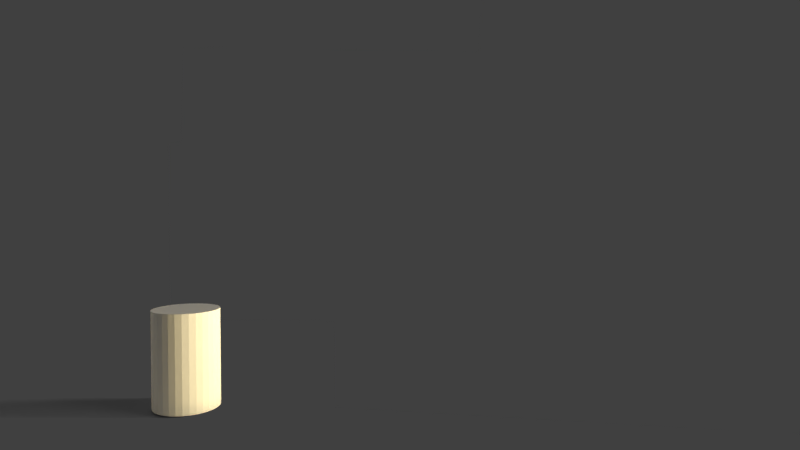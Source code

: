 # Source: Escena1Toma8.blend  (saved by Blender 2.78.5; exported with 4.5.12 LTS)
import bpy
from mathutils import Matrix  # noqa: F401  (used for matrix-valued properties, if any)

bpy.ops.wm.read_factory_settings(use_empty=True)
scene = bpy.context.scene
scene.name = 'Scene'

# ---- collections
col_collection_1 = bpy.data.collections.new('Collection 1'); scene.collection.children.link(col_collection_1)
col_rig_link = bpy.data.collections.new('Rig Link')  # instanced only; not linked into the scene

# ---- materials (node trees are filled in below, after node groups)
mat_pantalon = bpy.data.materials.new('Pantalon')
mat_material_003 = bpy.data.materials.new('Material.003')
mat_material_003.alpha_threshold = 0.0
mat_material_003.roughness = 0.5
mat_sueta = bpy.data.materials.new('sueta')

# ---- material node trees
mat_material_003.use_nodes = True; mat_material_003.node_tree.nodes.clear()
_N = mat_material_003.node_tree.nodes; _L = mat_material_003.node_tree.links
n0 = _N.new('ShaderNodeOutputMaterial'); n0.name = 'Material Output'; n0.location = (300, 300)
n1 = _N.new('ShaderNodeEmission'); n1.name = 'Emission'; n1.location = (10, 300)
n1.inputs[0].default_value = (0.8, 0.6367, 0.3071, 1.0)
n1.inputs[1].default_value = 15.8
_L.new(n1.outputs[0], n0.inputs[0])
n0.is_active_output = True

# ---- world
world_world = bpy.data.worlds.new('World'); scene.world = world_world
world_world.color = (0.05088, 0.05088, 0.05088)
world_world.use_sun_shadow = False
world_world.sun_shadow_jitter_overblur = 0.0
world_world.cycles.sampling_method = 'MANUAL'

# ---- cameras
cam_camera = bpy.data.cameras.new('Camera')
cam_camera.clip_end = 100.0
cam_camera.lens = 24.0
cam_camera.sensor_width = 32.0
cam_camera.sensor_height = 18.0
cam_camera.ortho_scale = 7.314
cam_camera.dof.focus_distance = 0.0

# ---- lights
light_hemi = bpy.data.lights.new('Hemi', 'SUN')
light_hemi.transmission_factor = 0.0
light_hemi.angle = 0.1993
light_hemi.energy = 1.0
light_hemi.shadow_buffer_clip_start = 0.5
light_hemi.shadow_soft_size = 0.1
light_hemi.shadow_cascade_max_distance = 1000.0

# ---- meshes
me_cylinder = bpy.data.meshes.new('Cylinder')
me_cylinder.from_pydata([(0.0, 1.0, -1.0), (0.0, 1.0, 1.0), (0.1951, 0.9808, -1.0), (0.1951, 0.9808, 1.0), (0.3827, 0.9239, -1.0), (0.3827, 0.9239, 1.0), (0.5556, 0.8315, -1.0), (0.5556, 0.8315, 1.0), (0.7071, 0.7071, -1.0), (0.7071, 0.7071, 1.0), (0.8315, 0.5556, -1.0), (0.8315, 0.5556, 1.0), (0.9239, 0.3827, -1.0), (0.9239, 0.3827, 1.0), (0.9808, 0.1951, -1.0), (0.9808, 0.1951, 1.0), (1.0, 7.55e-08, -1.0), (1.0, 7.55e-08, 1.0), (0.9808, -0.1951, -1.0), (0.9808, -0.1951, 1.0), (0.9239, -0.3827, -1.0), (0.9239, -0.3827, 1.0), (0.8315, -0.5556, -1.0), (0.8315, -0.5556, 1.0), (0.7071, -0.7071, -1.0), (0.7071, -0.7071, 1.0), (0.5556, -0.8315, -1.0), (0.5556, -0.8315, 1.0), (0.3827, -0.9239, -1.0), (0.3827, -0.9239, 1.0), (0.1951, -0.9808, -1.0), (0.1951, -0.9808, 1.0), (-3.258e-07, -1.0, -1.0), (-3.258e-07, -1.0, 1.0), (-0.1951, -0.9808, -1.0), (-0.1951, -0.9808, 1.0), (-0.3827, -0.9239, -1.0), (-0.3827, -0.9239, 1.0), (-0.5556, -0.8315, -1.0), (-0.5556, -0.8315, 1.0), (-0.7071, -0.7071, -1.0), (-0.7071, -0.7071, 1.0), (-0.8315, -0.5556, -1.0), (-0.8315, -0.5556, 1.0), (-0.9239, -0.3827, -1.0), (-0.9239, -0.3827, 1.0), (-0.9808, -0.1951, -1.0), (-0.9808, -0.1951, 1.0), (-1.0, 9.656e-07, -1.0), (-1.0, 9.656e-07, 1.0), (-0.9808, 0.1951, -1.0), (-0.9808, 0.1951, 1.0), (-0.9239, 0.3827, -1.0), (-0.9239, 0.3827, 1.0), (-0.8315, 0.5556, -1.0), (-0.8315, 0.5556, 1.0), (-0.7071, 0.7071, -1.0), (-0.7071, 0.7071, 1.0), (-0.5556, 0.8315, -1.0), (-0.5556, 0.8315, 1.0), (-0.3827, 0.9239, -1.0), (-0.3827, 0.9239, 1.0), (-0.1951, 0.9808, -1.0), (-0.1951, 0.9808, 1.0)], [], [(0, 1, 3, 2), (2, 3, 5, 4), (4, 5, 7, 6), (6, 7, 9, 8), (8, 9, 11, 10), (10, 11, 13, 12), (12, 13, 15, 14), (14, 15, 17, 16), (16, 17, 19, 18), (18, 19, 21, 20), (20, 21, 23, 22), (22, 23, 25, 24), (24, 25, 27, 26), (26, 27, 29, 28), (28, 29, 31, 30), (30, 31, 33, 32), (32, 33, 35, 34), (34, 35, 37, 36), (36, 37, 39, 38), (38, 39, 41, 40), (40, 41, 43, 42), (42, 43, 45, 44), (44, 45, 47, 46), (46, 47, 49, 48), (48, 49, 51, 50), (50, 51, 53, 52), (52, 53, 55, 54), (54, 55, 57, 56), (56, 57, 59, 58), (58, 59, 61, 60), (3, 1, 63, 61, 59, 57, 55, 53, 51, 49, 47, 45, 43, 41, 39, 37, 35, 33, 31, 29, 27, 25, 23, 21, 19, 17, 15, 13, 11, 9, 7, 5), (60, 61, 63, 62), (62, 63, 1, 0), (0, 2, 4, 6, 8, 10, 12, 14, 16, 18, 20, 22, 24, 26, 28, 30, 32, 34, 36, 38, 40, 42, 44, 46, 48, 50, 52, 54, 56, 58, 60, 62)])
me_cylinder.materials.append(mat_pantalon)
me_cylinder.use_remesh_preserve_volume = False
me_cylinder.use_remesh_preserve_attributes = False
me_cylinder.use_mirror_vertex_groups = False
me_cylinder.update()
me_plane_007 = bpy.data.meshes.new('Plane.007')
me_plane_007.from_pydata([(-1.0, -1.0, 0.0), (1.0, -1.0, 0.0), (-1.0, 1.0, 0.0), (1.0, 1.0, 0.0)], [], [(0, 1, 3, 2)])
me_plane_007.materials.append(mat_material_003)
me_plane_007.use_remesh_preserve_volume = False
me_plane_007.use_remesh_preserve_attributes = False
me_plane_007.use_mirror_vertex_groups = False
me_plane_007.update()
me_plane = bpy.data.meshes.new('Plane')
me_plane.from_pydata([(-1.0, -1.0, 0.0), (1.0, -1.0, 0.0), (-1.0, 1.0, 0.0), (1.0, 1.0, 0.0), (-1.0, -1.0, -1.91), (1.0, -1.0, -1.91), (-1.0, 1.0, -1.91), (1.0, 1.0, -1.91)], [], [(0, 2, 3, 1), (4, 5, 7, 6), (1, 3, 7, 5), (2, 0, 4, 6), (3, 2, 6, 7), (0, 1, 5, 4)])
me_plane.use_remesh_preserve_volume = False
me_plane.use_remesh_preserve_attributes = False
me_plane.use_mirror_vertex_groups = False
me_plane.update()
me_plane_006 = bpy.data.meshes.new('Plane.006')
me_plane_006.from_pydata([(-1.0, -1.0, 0.0), (1.0, -1.0, 0.0), (-1.0, 1.0, 0.0), (1.0, 1.0, 0.0)], [], [(0, 1, 3, 2)])
me_plane_006.materials.append(mat_sueta)
me_plane_006.use_remesh_preserve_volume = False
me_plane_006.use_remesh_preserve_attributes = False
me_plane_006.use_mirror_vertex_groups = False
me_plane_006.update()
me_cube_004 = bpy.data.meshes.new('Cube.004')
me_cube_004.from_pydata([(-1.0, -1.0, -1.0), (-1.0, -1.0, 1.0), (-1.0, 1.0, -1.0), (-1.0, 1.0, 1.0), (1.0, -1.0, -1.0), (1.0, -1.0, 1.0), (1.0, 1.0, -1.0), (1.0, 1.0, 1.0)], [], [(0, 1, 3, 2), (2, 3, 7, 6), (6, 7, 5, 4), (4, 5, 1, 0), (2, 6, 4, 0), (7, 3, 1, 5)])
me_cube_004.materials.append(mat_sueta)
me_cube_004.use_remesh_preserve_volume = False
me_cube_004.use_remesh_preserve_attributes = False
me_cube_004.use_mirror_vertex_groups = False
me_cube_004.update()
me_plane_002 = bpy.data.meshes.new('Plane.002')
me_plane_002.from_pydata([(-1.0, -1.0, 0.0), (1.0, -1.0, 0.0), (-1.0, 1.0, 0.0), (1.0, 1.0, 0.0)], [], [(0, 1, 3, 2)])
me_plane_002.use_remesh_preserve_volume = False
me_plane_002.use_remesh_preserve_attributes = False
me_plane_002.use_mirror_vertex_groups = False
me_plane_002.update()
me_plane_001 = bpy.data.meshes.new('Plane.001')
me_plane_001.from_pydata([(-1.0, -1.0, 0.0), (1.0, -1.0, 0.0), (-1.0, 1.0, 0.0), (1.0, 1.0, 0.0)], [], [(0, 1, 3, 2)])
me_plane_001.use_remesh_preserve_volume = False
me_plane_001.use_remesh_preserve_attributes = False
me_plane_001.use_mirror_vertex_groups = False
me_plane_001.update()
arm_armature_003 = bpy.data.armatures.new('Armature.003')  # bones are not reproduced
arm_rig_001 = bpy.data.armatures.new('rig.001')  # bones are not reproduced

# ---- objects
ob_cylinder = bpy.data.objects.new('Cylinder', me_cylinder)
ob_luz_001 = bpy.data.objects.new('Luz.001', me_plane_007)
ob_hemi = bpy.data.objects.new('Hemi', light_hemi)
ob_mesita = bpy.data.objects.new('MEsita', me_plane)
ob_puertader = bpy.data.objects.new('PuertaDer', me_plane_006)
ob_estante = bpy.data.objects.new('Estante', me_cube_004)
ob_pared = bpy.data.objects.new('Pared', me_plane_002)
ob_piso = bpy.data.objects.new('Piso', me_plane_001)
ob_rig_link_proxy_001 = bpy.data.objects.new('Rig Link_proxy.001', arm_armature_003)
ob_rig_link_proxy = bpy.data.objects.new('Rig Link_proxy', arm_rig_001)
ob_rig_link = bpy.data.objects.new('Rig Link', None)
ob_camera = bpy.data.objects.new('Camera', cam_camera)

# ---- transforms, parenting, visibility, modifiers, constraints
ob_cylinder.location = (-0.395, -2.961, 3.006)
ob_cylinder.scale = (0.3955, 0.3955, 0.5842)
ob_cylinder.lineart.crease_threshold = 0.0
ob_luz_001.location = (-0.05286, 9.497, 2.719)
ob_luz_001.rotation_euler = (1.498, -0.0582, -0.002335)
ob_luz_001.scale = (4.02, -4.123, 1.964)
ob_luz_001.lineart.crease_threshold = 0.0
ob_hemi.location = (-2.029, 3.36, 4.62)
ob_hemi.rotation_euler = (0.6246, 1.149, 2.451)
ob_hemi.scale = (0.392, 0.392, 0.392)
ob_hemi.lineart.crease_threshold = 0.0
ob_mesita.location = (-1.372, -5.066, 2.396)
ob_mesita.rotation_euler = (0.0, -0.0, 0.1297)
ob_mesita.scale = (4.29, 2.913, 1.0)
ob_mesita.is_shadow_catcher = True
ob_mesita.lineart.crease_threshold = 0.0
ob_puertader.location = (-1.631, -5.257, 10.01)
ob_puertader.rotation_euler = (1.567, 0.05949, 1.57)
ob_puertader.scale = (5.896, 2.856, 2.861)
ob_puertader.is_shadow_catcher = True
ob_puertader.lineart.crease_threshold = 0.0
ob_estante.location = (-2.773, -9.036, 9.104)
ob_estante.rotation_euler = (0.0, -0.06053, 0.0)
ob_estante.scale = (5.132, 1.832, 2.329)
ob_estante.visible_diffuse = False
ob_estante.visible_shadow = False
ob_estante.is_shadow_catcher = True
ob_estante.lineart.crease_threshold = 0.0
ob_pared.location = (-10.07, -13.79, 6.051)
ob_pared.rotation_euler = (1.571, -0.0, 0.1761)
ob_pared.scale = (11.76, 7.791, 7.791)
ob_pared.is_shadow_catcher = True
ob_pared.lineart.crease_threshold = 0.0
ob_piso.location = (0.1456, -0.4224, -0.01756)
ob_piso.scale = (7.791, 7.791, 7.791)
ob_piso.is_shadow_catcher = True
ob_piso.lineart.crease_threshold = 0.0
ob_rig_link_proxy_001.location = (3.731, 0.464, -1.835)
ob_rig_link_proxy_001.scale = (2.132, 2.132, 2.132)
ob_rig_link_proxy_001.display_type = 'WIRE'
ob_rig_link_proxy_001.lineart.crease_threshold = 0.0
ob_rig_link_proxy.location = (0.0, 0.0, 0.0)
ob_rig_link_proxy.display_type = 'WIRE'
ob_rig_link_proxy.show_in_front = True
ob_rig_link_proxy.lineart.crease_threshold = 0.0
ob_rig_link.location = (0.0, 0.0, 0.0)
ob_rig_link.empty_image_offset = (0.0, 0.0)
ob_rig_link.show_instancer_for_render = False
ob_rig_link.instance_type = 'COLLECTION'
ob_rig_link.lineart.crease_threshold = 0.0
ob_camera.location = (6.227, 0.7881, 4.791)
ob_camera.rotation_euler = (1.543, 0.0004783, 8.025)
ob_camera.lock_rotations_4d = False
ob_camera.empty_display_type = 'ARROWS'
ob_camera.color = (0.0, 0.0, 0.0, 0.0)
ob_camera.display_type = 'WIRE'
ob_camera.lineart.crease_threshold = 0.0
ob_rig_link.instance_collection = col_rig_link

# ---- collection membership
col_collection_1.objects.link(ob_cylinder)
col_collection_1.objects.link(ob_luz_001)
col_collection_1.objects.link(ob_hemi)
col_collection_1.objects.link(ob_mesita)
col_collection_1.objects.link(ob_puertader)
col_collection_1.objects.link(ob_estante)
col_collection_1.objects.link(ob_pared)
col_collection_1.objects.link(ob_piso)
col_collection_1.objects.link(ob_rig_link_proxy_001)
col_collection_1.objects.link(ob_rig_link_proxy)
col_collection_1.objects.link(ob_rig_link)
col_collection_1.objects.link(ob_camera)

# ---- scene / render settings (as saved in the file)
scene.camera = ob_camera
scene.frame_start = 18; scene.frame_end = 141; scene.frame_set(92)
scene.render.engine = 'CYCLES'
scene.render.image_settings.color_mode = 'RGB'
scene.render.image_settings.color_depth = '16'
scene.render.image_settings.compression = 25
scene.render.resolution_x = 1280
scene.render.resolution_y = 720
scene.render.fps = 18
scene.render.dither_intensity = 0.0
scene.render.film_transparent = True
scene.cycles.use_denoising = False
scene.cycles.samples = 128
scene.cycles.sampling_pattern = 'TABULATED_SOBOL'
scene.cycles.use_adaptive_sampling = False
scene.cycles.use_light_tree = False
scene.cycles.blur_glossy = 0.0
scene.cycles.max_bounces = 6
scene.cycles.diffuse_bounces = 3
scene.cycles.glossy_bounces = 1
scene.cycles.transmission_bounces = 8
scene.cycles.use_animated_seed = True
scene.cycles.sample_clamp_indirect = 0.0
scene.view_settings.view_transform = 'Standard'
bpy.context.view_layer.update()
